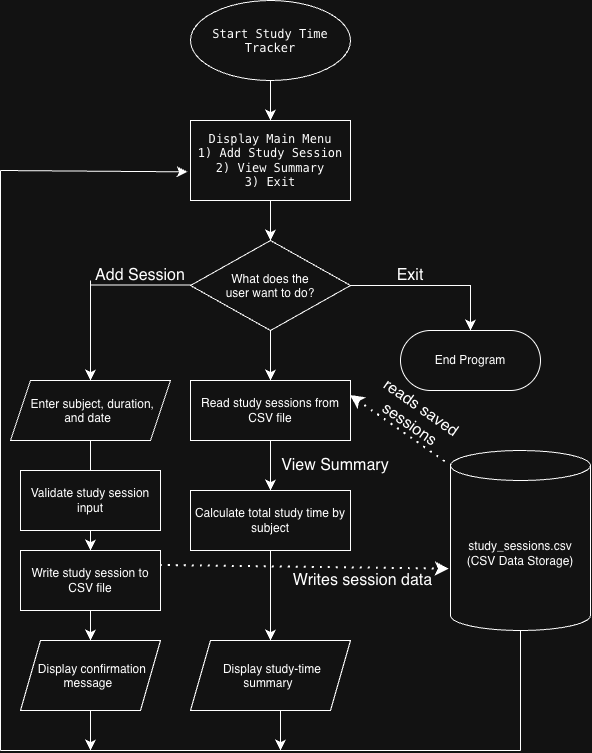

The diagram above was exported from draw.io. Its source (the exported page's mxGraphModel, read from the mxfile embedded in the PNG):
<mxGraphModel dx="729" dy="663" grid="1" gridSize="10" guides="1" tooltips="1" connect="1" arrows="1" fold="1" page="1" pageScale="1" pageWidth="850" pageHeight="1100" math="0" shadow="0">
  <root>
    <mxCell id="0" />
    <mxCell id="1" parent="0" />
    <mxCell id="YJEFHezqyL0sqzOcXpPo-4" edge="1" parent="1" source="YJEFHezqyL0sqzOcXpPo-1" style="edgeStyle=none;curved=1;rounded=0;curveGeometry=1;orthogonalLoop=1;jettySize=auto;html=1;fontSize=12;defaultLabelBackgroundColor=page;startSize=8;endSize=8;" target="YJEFHezqyL0sqzOcXpPo-2" value="">
      <mxGeometry relative="1" as="geometry" />
    </mxCell>
    <mxCell id="YJEFHezqyL0sqzOcXpPo-1" parent="1" style="ellipse;whiteSpace=wrap;html=1;shapeInside=1;" value="&lt;code&gt;Start Study Time Tracker&lt;/code&gt;" vertex="1">
      <mxGeometry height="80" width="160" x="200" y="50" as="geometry" />
    </mxCell>
    <mxCell id="YJEFHezqyL0sqzOcXpPo-6" edge="1" parent="1" source="YJEFHezqyL0sqzOcXpPo-2" style="edgeStyle=none;curved=1;rounded=0;curveGeometry=1;orthogonalLoop=1;jettySize=auto;html=1;fontSize=12;defaultLabelBackgroundColor=page;startSize=8;endSize=8;" target="YJEFHezqyL0sqzOcXpPo-5" value="">
      <mxGeometry relative="1" as="geometry" />
    </mxCell>
    <mxCell id="YJEFHezqyL0sqzOcXpPo-2" parent="1" style="whiteSpace=wrap;html=1;" value="&lt;code&gt;Display Main Menu&lt;/code&gt;&lt;div&gt;&lt;code&gt;1) Add Study Session&lt;/code&gt;&lt;/div&gt;&lt;div&gt;&lt;code&gt;2) View Summary&lt;/code&gt;&lt;/div&gt;&lt;div&gt;&lt;code&gt;3) Exit&lt;/code&gt;&lt;/div&gt;" vertex="1">
      <mxGeometry height="80" width="160" x="200" y="170" as="geometry" />
    </mxCell>
    <mxCell id="YJEFHezqyL0sqzOcXpPo-8" edge="1" parent="1" source="YJEFHezqyL0sqzOcXpPo-5" style="edgeStyle=none;curved=1;rounded=0;curveGeometry=1;orthogonalLoop=1;jettySize=auto;html=1;fontSize=12;defaultLabelBackgroundColor=page;startSize=8;endSize=8;" target="YJEFHezqyL0sqzOcXpPo-7" value="">
      <mxGeometry relative="1" as="geometry" />
    </mxCell>
    <mxCell id="YJEFHezqyL0sqzOcXpPo-14" edge="1" parent="1" source="YJEFHezqyL0sqzOcXpPo-5" style="edgeStyle=none;curved=0;rounded=0;orthogonalLoop=1;jettySize=auto;html=1;entryX=0.5;entryY=0;entryDx=0;entryDy=0;fontSize=12;defaultLabelBackgroundColor=page;startSize=8;endSize=8;" target="YJEFHezqyL0sqzOcXpPo-13">
      <mxGeometry relative="1" as="geometry">
        <Array as="points">
          <mxPoint x="480" y="335" />
        </Array>
      </mxGeometry>
    </mxCell>
    <mxCell id="YJEFHezqyL0sqzOcXpPo-5" parent="1" style="rhombus;whiteSpace=wrap;html=1;shapeInside=1;" value="What does the user want to do?" vertex="1">
      <mxGeometry height="90" width="160" x="200" y="290" as="geometry" />
    </mxCell>
    <mxCell id="YJEFHezqyL0sqzOcXpPo-10" edge="1" parent="1" source="YJEFHezqyL0sqzOcXpPo-7" style="edgeStyle=none;curved=1;rounded=0;curveGeometry=1;orthogonalLoop=1;jettySize=auto;html=1;fontSize=12;defaultLabelBackgroundColor=page;startSize=8;endSize=8;" target="YJEFHezqyL0sqzOcXpPo-9" value="">
      <mxGeometry relative="1" as="geometry" />
    </mxCell>
    <mxCell id="YJEFHezqyL0sqzOcXpPo-7" parent="1" style="whiteSpace=wrap;html=1;" value="Read study sessions from CSV file" vertex="1">
      <mxGeometry height="60" width="160" x="200" y="430" as="geometry" />
    </mxCell>
    <mxCell id="YJEFHezqyL0sqzOcXpPo-12" edge="1" parent="1" source="YJEFHezqyL0sqzOcXpPo-9" style="edgeStyle=none;curved=1;rounded=0;curveGeometry=1;orthogonalLoop=1;jettySize=auto;html=1;fontSize=12;defaultLabelBackgroundColor=page;startSize=8;endSize=8;" target="YJEFHezqyL0sqzOcXpPo-11" value="">
      <mxGeometry relative="1" as="geometry" />
    </mxCell>
    <mxCell id="YJEFHezqyL0sqzOcXpPo-9" parent="1" style="whiteSpace=wrap;html=1;" value="Calculate total study time by subject" vertex="1">
      <mxGeometry height="60" width="160" x="200" y="540" as="geometry" />
    </mxCell>
    <mxCell id="YJEFHezqyL0sqzOcXpPo-11" parent="1" style="shape=parallelogram;perimeter=parallelogramPerimeter;whiteSpace=wrap;html=1;shapeInside=1;fixedSize=1;" value="Display study-time summary" vertex="1">
      <mxGeometry height="70" width="160" x="200" y="690" as="geometry" />
    </mxCell>
    <mxCell id="YJEFHezqyL0sqzOcXpPo-13" parent="1" style="rounded=1;whiteSpace=wrap;html=1;arcSize=50;" value="End Program" vertex="1">
      <mxGeometry height="60" width="140" x="410" y="380" as="geometry" />
    </mxCell>
    <mxCell id="YJEFHezqyL0sqzOcXpPo-15" parent="1" style="text;html=1;whiteSpace=wrap;strokeColor=none;fillColor=none;align=center;verticalAlign=middle;rounded=0;fontSize=16;" value="Exit" vertex="1">
      <mxGeometry height="30" width="60" x="390" y="310" as="geometry" />
    </mxCell>
    <mxCell id="YJEFHezqyL0sqzOcXpPo-36" edge="1" parent="1" source="YJEFHezqyL0sqzOcXpPo-16" style="edgeStyle=none;curved=1;rounded=0;curveGeometry=1;orthogonalLoop=1;jettySize=auto;html=1;fontSize=12;defaultLabelBackgroundColor=page;startSize=8;endSize=8;" target="YJEFHezqyL0sqzOcXpPo-34" value="">
      <mxGeometry relative="1" as="geometry" />
    </mxCell>
    <mxCell id="YJEFHezqyL0sqzOcXpPo-16" parent="1" style="shape=parallelogram;perimeter=parallelogramPerimeter;whiteSpace=wrap;html=1;shapeInside=1;fixedSize=1;" value="Enter subject, duration, and date" vertex="1">
      <mxGeometry height="60" width="160" x="20" y="430" as="geometry" />
    </mxCell>
    <mxCell id="YJEFHezqyL0sqzOcXpPo-32" parent="1" style="whiteSpace=wrap;html=1;" value="Validate study session input" vertex="1">
      <mxGeometry height="60" width="140" x="30" y="520" as="geometry" />
    </mxCell>
    <mxCell id="YJEFHezqyL0sqzOcXpPo-38" edge="1" parent="1" source="YJEFHezqyL0sqzOcXpPo-34" style="edgeStyle=none;curved=1;rounded=0;curveGeometry=1;orthogonalLoop=1;jettySize=auto;html=1;fontSize=12;defaultLabelBackgroundColor=page;startSize=8;endSize=8;" target="YJEFHezqyL0sqzOcXpPo-37" value="">
      <mxGeometry relative="1" as="geometry" />
    </mxCell>
    <mxCell id="YJEFHezqyL0sqzOcXpPo-34" parent="1" style="whiteSpace=wrap;html=1;" value="Write study session to CSV file" vertex="1">
      <mxGeometry height="60" width="140" x="30" y="600" as="geometry" />
    </mxCell>
    <mxCell id="YJEFHezqyL0sqzOcXpPo-37" parent="1" style="shape=parallelogram;perimeter=parallelogramPerimeter;whiteSpace=wrap;html=1;shapeInside=1;fixedSize=1;" value="Display confirmation message" vertex="1">
      <mxGeometry height="70" width="140" x="30" y="690" as="geometry" />
    </mxCell>
    <mxCell id="YJEFHezqyL0sqzOcXpPo-49" edge="1" parent="1" source="YJEFHezqyL0sqzOcXpPo-39" style="edgeStyle=orthogonalEdgeStyle;rounded=0;orthogonalLoop=1;jettySize=auto;html=1;fontSize=12;defaultLabelBackgroundColor=page;startSize=8;endSize=8;startArrow=none;startFill=0;endArrow=none;endFill=0;">
      <mxGeometry relative="1" as="geometry">
        <mxPoint x="530" y="800" as="targetPoint" />
      </mxGeometry>
    </mxCell>
    <mxCell id="YJEFHezqyL0sqzOcXpPo-39" parent="1" style="shape=cylinder3;whiteSpace=wrap;html=1;boundedLbl=1;backgroundOutline=1;size=15;" value="study_sessions.csv&lt;div&gt;(CSV Data Storage)&lt;/div&gt;" vertex="1">
      <mxGeometry height="180" width="140" x="460" y="500" as="geometry" />
    </mxCell>
    <mxCell id="YJEFHezqyL0sqzOcXpPo-41" edge="1" parent="1" source="YJEFHezqyL0sqzOcXpPo-7" style="endArrow=none;dashed=1;html=1;dashPattern=1 3;strokeWidth=2;rounded=0;fontSize=12;defaultLabelBackgroundColor=page;startSize=8;endSize=8;curved=1;entryX=0;entryY=0;entryDx=0;entryDy=15;startArrow=classic;startFill=1;entryPerimeter=0;exitX=1;exitY=0.25;exitDx=0;exitDy=0;" target="YJEFHezqyL0sqzOcXpPo-39" value="">
      <mxGeometry height="50" relative="1" width="50" as="geometry">
        <mxPoint x="380" y="420" as="sourcePoint" />
        <mxPoint x="350" y="390" as="targetPoint" />
      </mxGeometry>
    </mxCell>
    <mxCell id="YJEFHezqyL0sqzOcXpPo-42" parent="1" style="text;html=1;whiteSpace=wrap;strokeColor=none;fillColor=none;align=center;verticalAlign=middle;rounded=0;fontSize=16;rotation=35;" value="reads saved sessions" vertex="1">
      <mxGeometry height="30" width="140" x="355" y="451.16" as="geometry" />
    </mxCell>
    <mxCell id="YJEFHezqyL0sqzOcXpPo-43" edge="1" parent="1" source="YJEFHezqyL0sqzOcXpPo-34" style="endArrow=classic;dashed=1;html=1;dashPattern=1 3;strokeWidth=2;rounded=0;fontSize=12;defaultLabelBackgroundColor=page;startSize=8;endSize=8;curved=1;entryX=-0.008;entryY=0.659;entryDx=0;entryDy=0;entryPerimeter=0;exitX=1;exitY=0.25;exitDx=0;exitDy=0;startArrow=none;startFill=0;endFill=1;" target="YJEFHezqyL0sqzOcXpPo-39" value="">
      <mxGeometry height="50" relative="1" width="50" as="geometry">
        <mxPoint x="270" y="560" as="sourcePoint" />
        <mxPoint x="320" y="510" as="targetPoint" />
      </mxGeometry>
    </mxCell>
    <mxCell id="YJEFHezqyL0sqzOcXpPo-44" parent="1" style="text;html=1;whiteSpace=wrap;strokeColor=none;fillColor=none;align=center;verticalAlign=middle;rounded=0;fontSize=16;rotation=0;" value="Writes session data" vertex="1">
      <mxGeometry height="30" width="175" x="285" y="615" as="geometry" />
    </mxCell>
    <mxCell id="YJEFHezqyL0sqzOcXpPo-50" edge="1" parent="1" style="endArrow=none;html=1;rounded=0;fontSize=12;defaultLabelBackgroundColor=page;startSize=8;endSize=8;curved=1;" value="">
      <mxGeometry height="50" relative="1" width="50" as="geometry">
        <mxPoint x="10" y="800" as="sourcePoint" />
        <mxPoint x="530" y="800" as="targetPoint" />
      </mxGeometry>
    </mxCell>
    <mxCell id="YJEFHezqyL0sqzOcXpPo-51" edge="1" parent="1" style="endArrow=none;html=1;rounded=0;fontSize=12;defaultLabelBackgroundColor=page;startSize=8;endSize=8;curved=1;entryX=0.5;entryY=1;entryDx=0;entryDy=0;endFill=0;startArrow=classic;startFill=1;" target="YJEFHezqyL0sqzOcXpPo-37" value="">
      <mxGeometry height="50" relative="1" width="50" as="geometry">
        <mxPoint x="100" y="800" as="sourcePoint" />
        <mxPoint x="125" y="760" as="targetPoint" />
      </mxGeometry>
    </mxCell>
    <mxCell id="YJEFHezqyL0sqzOcXpPo-53" edge="1" parent="1" style="endArrow=none;html=1;rounded=0;fontSize=12;defaultLabelBackgroundColor=page;startSize=8;endSize=8;curved=1;startArrow=classic;startFill=1;" value="">
      <mxGeometry height="50" relative="1" width="50" as="geometry">
        <mxPoint x="290" y="800" as="sourcePoint" />
        <mxPoint x="290" y="760" as="targetPoint" />
      </mxGeometry>
    </mxCell>
    <mxCell id="YJEFHezqyL0sqzOcXpPo-54" parent="1" style="text;html=1;whiteSpace=wrap;strokeColor=none;fillColor=none;align=center;verticalAlign=middle;rounded=0;fontSize=16;" value="View Summary" vertex="1">
      <mxGeometry height="30" width="150" x="270" y="500" as="geometry" />
    </mxCell>
    <mxCell id="YJEFHezqyL0sqzOcXpPo-55" edge="1" parent="1" style="endArrow=none;html=1;rounded=0;fontSize=12;defaultLabelBackgroundColor=page;startSize=8;endSize=8;curved=1;" value="">
      <mxGeometry height="50" relative="1" width="50" as="geometry">
        <mxPoint x="10" y="800" as="sourcePoint" />
        <mxPoint x="10" y="220" as="targetPoint" />
      </mxGeometry>
    </mxCell>
    <mxCell id="YJEFHezqyL0sqzOcXpPo-56" edge="1" parent="1" style="endArrow=classic;html=1;rounded=0;fontSize=12;defaultLabelBackgroundColor=page;startSize=8;endSize=8;curved=1;entryX=-0.018;entryY=0.642;entryDx=0;entryDy=0;entryPerimeter=0;endFill=1;" target="YJEFHezqyL0sqzOcXpPo-2" value="">
      <mxGeometry height="50" relative="1" width="50" as="geometry">
        <mxPoint x="10" y="220" as="sourcePoint" />
        <mxPoint x="350" y="480" as="targetPoint" />
      </mxGeometry>
    </mxCell>
    <mxCell id="YJEFHezqyL0sqzOcXpPo-57" edge="1" parent="1" style="endArrow=none;html=1;rounded=0;fontSize=12;defaultLabelBackgroundColor=page;startSize=8;endSize=8;curved=1;" value="">
      <mxGeometry height="50" relative="1" width="50" as="geometry">
        <mxPoint x="100" y="334.5" as="sourcePoint" />
        <mxPoint x="200" y="334.5" as="targetPoint" />
      </mxGeometry>
    </mxCell>
    <mxCell id="YJEFHezqyL0sqzOcXpPo-58" edge="1" parent="1" source="YJEFHezqyL0sqzOcXpPo-16" style="endArrow=none;html=1;rounded=0;fontSize=12;defaultLabelBackgroundColor=page;startSize=8;endSize=8;curved=1;exitX=0.5;exitY=0;exitDx=0;exitDy=0;startArrow=classic;startFill=1;" value="">
      <mxGeometry height="50" relative="1" width="50" as="geometry">
        <mxPoint x="50" y="390" as="sourcePoint" />
        <mxPoint x="100" y="330" as="targetPoint" />
      </mxGeometry>
    </mxCell>
    <mxCell id="YJEFHezqyL0sqzOcXpPo-59" parent="1" style="text;html=1;whiteSpace=wrap;strokeColor=none;fillColor=none;align=center;verticalAlign=middle;rounded=0;fontSize=16;" value="Add Session" vertex="1">
      <mxGeometry height="30" width="140" x="80" y="310" as="geometry" />
    </mxCell>
  </root>
</mxGraphModel>